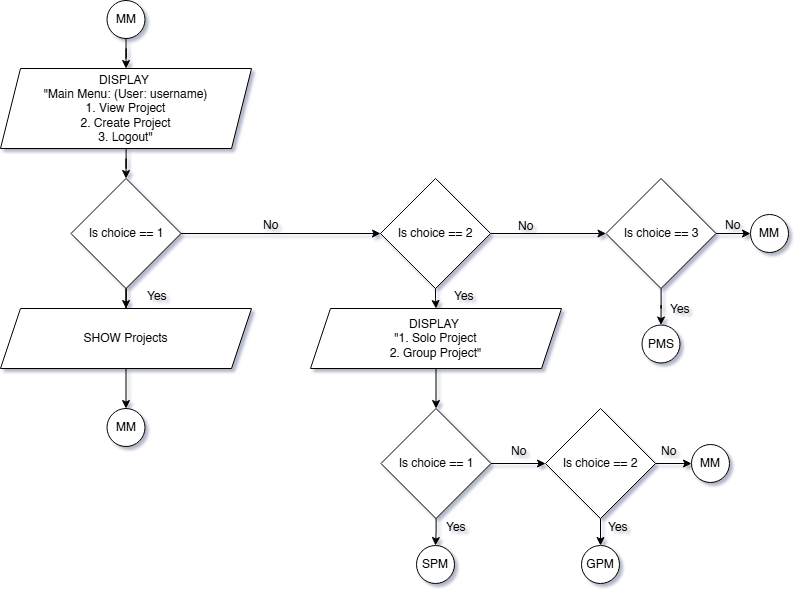

The diagram above was exported from draw.io. Its source (the exported page's mxGraphModel, read from the mxfile embedded in the PNG):
<mxGraphModel dx="2138" dy="478" grid="1" gridSize="10" guides="1" tooltips="1" connect="1" arrows="1" fold="1" page="1" pageScale="1" pageWidth="850" pageHeight="1100" math="0" shadow="0">
  <root>
    <mxCell id="0" />
    <mxCell id="1" parent="0" />
    <mxCell id="-uv_o9OqFsgnrROpkrc9-44" edge="1" parent="1" source="-uv_o9OqFsgnrROpkrc9-45" style="edgeStyle=orthogonalEdgeStyle;rounded=0;orthogonalLoop=1;jettySize=auto;html=1;entryX=0.5;entryY=0;entryDx=0;entryDy=0;" target="-uv_o9OqFsgnrROpkrc9-49">
      <mxGeometry relative="1" as="geometry" />
    </mxCell>
    <mxCell id="-uv_o9OqFsgnrROpkrc9-45" parent="1" style="shape=parallelogram;perimeter=parallelogramPerimeter;whiteSpace=wrap;html=1;fixedSize=1;" value="&lt;div&gt;DISPLAY&amp;nbsp;&lt;br&gt;&quot;Main Menu: (User: username)&lt;/div&gt;&lt;div&gt;1. View Project&lt;/div&gt;&lt;div&gt;2. Create Project&lt;/div&gt;&lt;div&gt;3. Logout&quot;&lt;/div&gt;" vertex="1">
      <mxGeometry height="80" width="251" x="870" y="1218" as="geometry" />
    </mxCell>
    <mxCell id="-uv_o9OqFsgnrROpkrc9-46" edge="1" parent="1" style="edgeStyle=orthogonalEdgeStyle;rounded=0;orthogonalLoop=1;jettySize=auto;html=1;">
      <mxGeometry relative="1" as="geometry">
        <mxPoint x="995.5" y="1400" as="sourcePoint" />
        <mxPoint x="995.5" y="1420" as="targetPoint" />
      </mxGeometry>
    </mxCell>
    <mxCell id="-uv_o9OqFsgnrROpkrc9-47" edge="1" parent="1" style="edgeStyle=orthogonalEdgeStyle;rounded=0;orthogonalLoop=1;jettySize=auto;html=1;entryX=0;entryY=0.5;entryDx=0;entryDy=0;" target="-uv_o9OqFsgnrROpkrc9-56">
      <mxGeometry relative="1" as="geometry">
        <mxPoint x="1044.5" y="1383" as="sourcePoint" />
        <mxPoint x="1244" y="1383" as="targetPoint" />
      </mxGeometry>
    </mxCell>
    <mxCell id="-uv_o9OqFsgnrROpkrc9-48" edge="1" parent="1" source="-uv_o9OqFsgnrROpkrc9-49" style="edgeStyle=orthogonalEdgeStyle;rounded=0;orthogonalLoop=1;jettySize=auto;html=1;entryX=0.5;entryY=0;entryDx=0;entryDy=0;" target="-uv_o9OqFsgnrROpkrc9-51">
      <mxGeometry relative="1" as="geometry" />
    </mxCell>
    <mxCell id="-uv_o9OqFsgnrROpkrc9-49" parent="1" style="rhombus;whiteSpace=wrap;html=1;" value="Is choice == 1" vertex="1">
      <mxGeometry height="110" width="110" x="940.5" y="1328" as="geometry" />
    </mxCell>
    <mxCell id="-uv_o9OqFsgnrROpkrc9-50" edge="1" parent="1" source="-uv_o9OqFsgnrROpkrc9-51" style="edgeStyle=orthogonalEdgeStyle;rounded=0;orthogonalLoop=1;jettySize=auto;html=1;entryX=0.5;entryY=0;entryDx=0;entryDy=0;" target="-uv_o9OqFsgnrROpkrc9-66">
      <mxGeometry relative="1" as="geometry">
        <Array as="points" />
        <mxPoint x="995.5" y="1558.5555555555557" as="targetPoint" />
      </mxGeometry>
    </mxCell>
    <mxCell id="-uv_o9OqFsgnrROpkrc9-51" parent="1" style="shape=parallelogram;perimeter=parallelogramPerimeter;whiteSpace=wrap;html=1;fixedSize=1;" value="SHOW Projects" vertex="1">
      <mxGeometry height="60" width="251" x="870" y="1458" as="geometry" />
    </mxCell>
    <mxCell id="-uv_o9OqFsgnrROpkrc9-52" edge="1" parent="1" source="-uv_o9OqFsgnrROpkrc9-53" style="edgeStyle=orthogonalEdgeStyle;rounded=0;orthogonalLoop=1;jettySize=auto;html=1;" target="-uv_o9OqFsgnrROpkrc9-63">
      <mxGeometry relative="1" as="geometry" />
    </mxCell>
    <mxCell id="-uv_o9OqFsgnrROpkrc9-53" parent="1" style="shape=parallelogram;perimeter=parallelogramPerimeter;whiteSpace=wrap;html=1;fixedSize=1;" value="&lt;div&gt;DISPLAY&amp;nbsp;&lt;/div&gt;&lt;div&gt;&quot;1. Solo Project&lt;/div&gt;&lt;div&gt;2. Group Project&quot;&lt;/div&gt;" vertex="1">
      <mxGeometry height="60" width="251" x="1180" y="1458" as="geometry" />
    </mxCell>
    <mxCell id="-uv_o9OqFsgnrROpkrc9-54" edge="1" parent="1" source="-uv_o9OqFsgnrROpkrc9-56" style="edgeStyle=orthogonalEdgeStyle;rounded=0;orthogonalLoop=1;jettySize=auto;html=1;entryX=0.5;entryY=0;entryDx=0;entryDy=0;" target="-uv_o9OqFsgnrROpkrc9-53">
      <mxGeometry relative="1" as="geometry" />
    </mxCell>
    <mxCell id="-uv_o9OqFsgnrROpkrc9-55" edge="1" parent="1" source="-uv_o9OqFsgnrROpkrc9-56" style="edgeStyle=orthogonalEdgeStyle;rounded=0;orthogonalLoop=1;jettySize=auto;html=1;entryX=0;entryY=0.5;entryDx=0;entryDy=0;" target="-uv_o9OqFsgnrROpkrc9-82">
      <mxGeometry relative="1" as="geometry">
        <mxPoint x="1437.499999999955" y="1383" as="targetPoint" />
      </mxGeometry>
    </mxCell>
    <mxCell id="-uv_o9OqFsgnrROpkrc9-56" parent="1" style="rhombus;whiteSpace=wrap;html=1;" value="Is choice == 2" vertex="1">
      <mxGeometry height="110" width="110" x="1250" y="1328" as="geometry" />
    </mxCell>
    <mxCell id="-uv_o9OqFsgnrROpkrc9-57" parent="1" style="text;whiteSpace=wrap;html=1;" value="Yes" vertex="1">
      <mxGeometry height="30" width="60" x="1014.5" y="1432" as="geometry" />
    </mxCell>
    <mxCell id="-uv_o9OqFsgnrROpkrc9-58" parent="1" style="text;whiteSpace=wrap;html=1;" value="No" vertex="1">
      <mxGeometry height="31" width="60" x="1130.5" y="1361" as="geometry" />
    </mxCell>
    <mxCell id="-uv_o9OqFsgnrROpkrc9-59" parent="1" style="text;whiteSpace=wrap;html=1;" value="Yes" vertex="1">
      <mxGeometry height="30" width="60" x="1321.5" y="1432" as="geometry" />
    </mxCell>
    <mxCell id="-uv_o9OqFsgnrROpkrc9-60" parent="1" style="text;whiteSpace=wrap;html=1;" value="No" vertex="1">
      <mxGeometry height="19" width="27.5" x="1385.5" y="1362" as="geometry" />
    </mxCell>
    <mxCell id="-uv_o9OqFsgnrROpkrc9-61" edge="1" parent="1" source="-uv_o9OqFsgnrROpkrc9-63" style="edgeStyle=orthogonalEdgeStyle;rounded=0;orthogonalLoop=1;jettySize=auto;html=1;" target="-uv_o9OqFsgnrROpkrc9-69" value="">
      <mxGeometry relative="1" as="geometry" />
    </mxCell>
    <mxCell id="-uv_o9OqFsgnrROpkrc9-62" edge="1" parent="1" source="-uv_o9OqFsgnrROpkrc9-63" style="edgeStyle=orthogonalEdgeStyle;rounded=0;orthogonalLoop=1;jettySize=auto;html=1;" target="-uv_o9OqFsgnrROpkrc9-72" value="">
      <mxGeometry relative="1" as="geometry" />
    </mxCell>
    <mxCell id="-uv_o9OqFsgnrROpkrc9-63" parent="1" style="rhombus;whiteSpace=wrap;html=1;" value="Is choice == 1" vertex="1">
      <mxGeometry height="110" width="110" x="1250.5" y="1558" as="geometry" />
    </mxCell>
    <mxCell id="-uv_o9OqFsgnrROpkrc9-64" edge="1" parent="1" source="-uv_o9OqFsgnrROpkrc9-65" style="edgeStyle=orthogonalEdgeStyle;rounded=0;orthogonalLoop=1;jettySize=auto;html=1;entryX=0.5;entryY=0;entryDx=0;entryDy=0;" target="-uv_o9OqFsgnrROpkrc9-45">
      <mxGeometry relative="1" as="geometry" />
    </mxCell>
    <mxCell id="-uv_o9OqFsgnrROpkrc9-65" parent="1" style="ellipse;whiteSpace=wrap;html=1;aspect=fixed;" value="MM" vertex="1">
      <mxGeometry height="38" width="38" x="976.5" y="1150" as="geometry" />
    </mxCell>
    <mxCell id="-uv_o9OqFsgnrROpkrc9-66" parent="1" style="ellipse;whiteSpace=wrap;html=1;aspect=fixed;" value="MM" vertex="1">
      <mxGeometry height="38" width="38" x="976.5" y="1558" as="geometry" />
    </mxCell>
    <mxCell id="-uv_o9OqFsgnrROpkrc9-67" edge="1" parent="1" source="-uv_o9OqFsgnrROpkrc9-69" style="edgeStyle=orthogonalEdgeStyle;rounded=0;orthogonalLoop=1;jettySize=auto;html=1;" target="-uv_o9OqFsgnrROpkrc9-70" value="">
      <mxGeometry relative="1" as="geometry" />
    </mxCell>
    <mxCell id="-uv_o9OqFsgnrROpkrc9-68" edge="1" parent="1" source="-uv_o9OqFsgnrROpkrc9-69" style="edgeStyle=orthogonalEdgeStyle;rounded=0;orthogonalLoop=1;jettySize=auto;html=1;" target="-uv_o9OqFsgnrROpkrc9-71" value="">
      <mxGeometry relative="1" as="geometry" />
    </mxCell>
    <mxCell id="-uv_o9OqFsgnrROpkrc9-69" parent="1" style="rhombus;whiteSpace=wrap;html=1;" value="Is choice == 2" vertex="1">
      <mxGeometry height="110" width="110" x="1415" y="1558" as="geometry" />
    </mxCell>
    <mxCell id="-uv_o9OqFsgnrROpkrc9-70" parent="1" style="ellipse;whiteSpace=wrap;html=1;aspect=fixed;" value="MM" vertex="1">
      <mxGeometry height="38" width="38" x="1561" y="1594" as="geometry" />
    </mxCell>
    <mxCell id="-uv_o9OqFsgnrROpkrc9-71" parent="1" style="ellipse;whiteSpace=wrap;html=1;aspect=fixed;" value="GPM" vertex="1">
      <mxGeometry height="38" width="38" x="1451" y="1695" as="geometry" />
    </mxCell>
    <mxCell id="-uv_o9OqFsgnrROpkrc9-72" parent="1" style="ellipse;whiteSpace=wrap;html=1;aspect=fixed;" value="SPM" vertex="1">
      <mxGeometry height="38" width="38" x="1286" y="1695" as="geometry" />
    </mxCell>
    <mxCell id="-uv_o9OqFsgnrROpkrc9-73" parent="1" style="text;whiteSpace=wrap;html=1;" value="Yes" vertex="1">
      <mxGeometry height="30" width="60" x="1314" y="1662.5" as="geometry" />
    </mxCell>
    <mxCell id="-uv_o9OqFsgnrROpkrc9-74" parent="1" style="text;whiteSpace=wrap;html=1;" value="Yes" vertex="1">
      <mxGeometry height="30" width="60" x="1475.5" y="1662.5" as="geometry" />
    </mxCell>
    <mxCell id="-uv_o9OqFsgnrROpkrc9-75" parent="1" style="text;whiteSpace=wrap;html=1;" value="No" vertex="1">
      <mxGeometry height="19" width="27.5" x="1379" y="1586.5" as="geometry" />
    </mxCell>
    <mxCell id="-uv_o9OqFsgnrROpkrc9-76" parent="1" style="text;whiteSpace=wrap;html=1;" value="No" vertex="1">
      <mxGeometry height="19" width="27.5" x="1529" y="1586.5" as="geometry" />
    </mxCell>
    <mxCell id="-uv_o9OqFsgnrROpkrc9-77" parent="1" style="text;whiteSpace=wrap;html=1;" value="No" vertex="1">
      <mxGeometry height="19" width="27.5" x="1592.5" y="1361" as="geometry" />
    </mxCell>
    <mxCell id="-uv_o9OqFsgnrROpkrc9-78" parent="1" style="text;whiteSpace=wrap;html=1;" value="Yes" vertex="1">
      <mxGeometry height="30" width="33" x="1538" y="1444.5" as="geometry" />
    </mxCell>
    <mxCell id="-uv_o9OqFsgnrROpkrc9-79" parent="1" style="ellipse;whiteSpace=wrap;html=1;aspect=fixed;" value="PMS" vertex="1">
      <mxGeometry height="38" width="38" x="1511.5" y="1474.5" as="geometry" />
    </mxCell>
    <mxCell id="-uv_o9OqFsgnrROpkrc9-80" edge="1" parent="1" source="-uv_o9OqFsgnrROpkrc9-82" style="edgeStyle=orthogonalEdgeStyle;rounded=0;orthogonalLoop=1;jettySize=auto;html=1;" target="-uv_o9OqFsgnrROpkrc9-79">
      <mxGeometry relative="1" as="geometry" />
    </mxCell>
    <mxCell id="-uv_o9OqFsgnrROpkrc9-81" edge="1" parent="1" source="-uv_o9OqFsgnrROpkrc9-82" style="edgeStyle=orthogonalEdgeStyle;rounded=0;orthogonalLoop=1;jettySize=auto;html=1;" target="-uv_o9OqFsgnrROpkrc9-83" value="">
      <mxGeometry relative="1" as="geometry" />
    </mxCell>
    <mxCell id="-uv_o9OqFsgnrROpkrc9-82" parent="1" style="rhombus;whiteSpace=wrap;html=1;" value="Is choice == 3" vertex="1">
      <mxGeometry height="110" width="110" x="1475.5" y="1328" as="geometry" />
    </mxCell>
    <mxCell id="-uv_o9OqFsgnrROpkrc9-83" parent="1" style="ellipse;whiteSpace=wrap;html=1;aspect=fixed;" value="MM" vertex="1">
      <mxGeometry height="38" width="38" x="1620" y="1364" as="geometry" />
    </mxCell>
  </root>
</mxGraphModel>